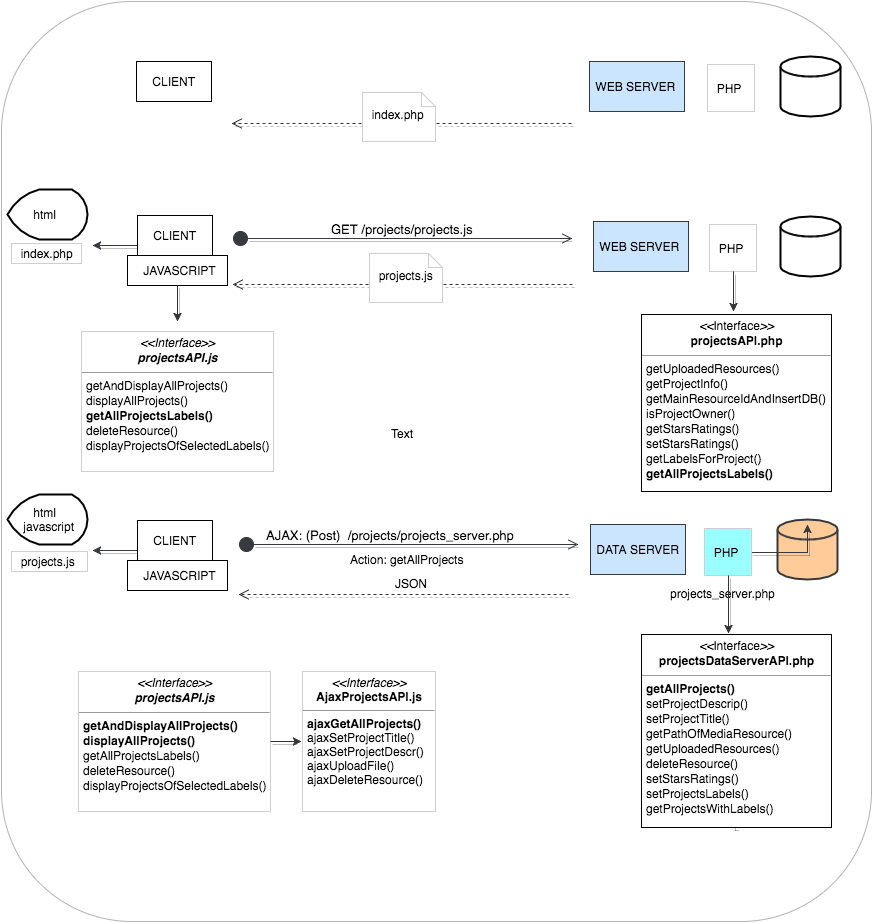

The diagram above was exported from draw.io. Its source (the exported page's mxGraphModel, read from the mxfile embedded in the PNG):
<mxGraphModel dx="1284" dy="1718" grid="1" gridSize="10" guides="1" tooltips="1" connect="1" arrows="1" fold="1" page="1" pageScale="1" pageWidth="850" pageHeight="1100" background="#ffffff" math="0" shadow="0">
  <root>
    <mxCell id="0" />
    <mxCell id="1" parent="0" />
    <mxCell id="233" value="" style="rounded=1;whiteSpace=wrap;html=1;strokeColor=#B3B3B3;fillColor=#FFFFFF;align=left;shadow=0;" vertex="1" parent="1">
      <mxGeometry y="-20" width="870" height="920" as="geometry" />
    </mxCell>
    <mxCell id="220" style="edgeStyle=orthogonalEdgeStyle;rounded=0;html=1;exitX=0.5;exitY=1;shadow=1;startSize=26;jettySize=auto;orthogonalLoop=1;strokeColor=#333333;strokeWidth=1;fillColor=#333333;" edge="1" parent="1" source="7">
      <mxGeometry relative="1" as="geometry">
        <mxPoint x="732" y="786" as="targetPoint" />
      </mxGeometry>
    </mxCell>
    <mxCell id="7" value="&lt;font style=&quot;line-height: 130%&quot;&gt;&lt;p style=&quot;margin: 0px ; margin-top: 4px ; text-align: center&quot;&gt;&lt;i&gt;&amp;lt;&amp;lt;&lt;/i&gt;Interface&lt;i&gt;&amp;gt;&amp;gt;&lt;/i&gt;&lt;br&gt;&lt;span&gt;&lt;b&gt;projectsDataServerAPI.php&lt;/b&gt;&lt;/span&gt;&lt;br&gt;&lt;/p&gt;&lt;hr size=&quot;1&quot;&gt;&lt;p style=&quot;margin: 0px ; margin-left: 4px&quot;&gt;&lt;b&gt;getAllProjects()&lt;/b&gt;&lt;/p&gt;&lt;p style=&quot;margin: 0px ; margin-left: 4px&quot;&gt;setProjectDescrip()&lt;/p&gt;&lt;p style=&quot;margin: 0px ; margin-left: 4px&quot;&gt;setProjectTitle()&lt;/p&gt;&lt;p style=&quot;margin: 0px ; margin-left: 4px&quot;&gt;getPathOfMediaResource()&lt;/p&gt;&lt;p style=&quot;margin: 0px ; margin-left: 4px&quot;&gt;getUploadedResources()&lt;/p&gt;&lt;p style=&quot;margin: 0px ; margin-left: 4px&quot;&gt;deleteResource()&lt;/p&gt;&lt;p style=&quot;margin: 0px ; margin-left: 4px&quot;&gt;&lt;span&gt;setStarsRatings()&lt;/span&gt;&lt;/p&gt;&lt;p style=&quot;margin: 0px ; margin-left: 4px&quot;&gt;&lt;span&gt;setProjectsLabels()&lt;/span&gt;&lt;/p&gt;&lt;p style=&quot;margin: 0px ; margin-left: 4px&quot;&gt;&lt;span&gt;getProjectsWithLabels()&lt;/span&gt;&lt;/p&gt;&lt;p style=&quot;margin: 0px ; margin-left: 4px&quot;&gt;&lt;span&gt;&lt;br&gt;&lt;/span&gt;&lt;/p&gt;&lt;pre&gt;&lt;br&gt;&lt;/pre&gt;&lt;p style=&quot;margin: 0px ; margin-left: 4px&quot;&gt;&lt;span&gt;&lt;br&gt;&lt;/span&gt;&lt;/p&gt;&lt;p&gt;&lt;br&gt;&lt;br&gt;&lt;/p&gt;&lt;p&gt;&lt;br&gt;&lt;/p&gt;&lt;p&gt;&lt;br&gt;&lt;br&gt;&lt;/p&gt;&lt;p&gt;&lt;br&gt;&lt;/p&gt;&lt;p&gt;&lt;br&gt;&lt;/p&gt;&lt;/font&gt;" style="verticalAlign=top;align=left;overflow=fill;fontSize=12;fontFamily=Helvetica;html=1;strokeColor=#000000;fillColor=#ffffff;" parent="1" vertex="1">
      <mxGeometry x="640" y="613" width="190" height="193" as="geometry" />
    </mxCell>
    <mxCell id="14" value="" style="html=1;verticalAlign=bottom;endArrow=open;dashed=1;endSize=8;shadow=1;strokeColor=#333333;strokeWidth=1;fillColor=#333333;" parent="1" edge="1">
      <mxGeometry relative="1" as="geometry">
        <mxPoint x="570" y="102" as="sourcePoint" />
        <mxPoint x="230" y="102" as="targetPoint" />
      </mxGeometry>
    </mxCell>
    <mxCell id="15" value="&amp;nbsp; &amp;nbsp; CLIENT" style="html=1;strokeColor=#000000;fillColor=#ffffff;align=left;" parent="1" vertex="1">
      <mxGeometry x="135" y="40" width="75" height="40" as="geometry" />
    </mxCell>
    <mxCell id="18" value="&amp;nbsp;WEB SERVER" style="html=1;strokeColor=#36393d;fillColor=#cce5ff;align=left;" parent="1" vertex="1">
      <mxGeometry x="588" y="40" width="95" height="50" as="geometry" />
    </mxCell>
    <mxCell id="22" value="&amp;nbsp; &amp;nbsp; JAVASCRIPT" style="html=1;strokeColor=#000000;fillColor=#ffffff;align=left;" parent="1" vertex="1">
      <mxGeometry x="126" y="234" width="100" height="30" as="geometry" />
    </mxCell>
    <mxCell id="39" style="edgeStyle=orthogonalEdgeStyle;rounded=0;html=1;shadow=1;startSize=26;jettySize=auto;orthogonalLoop=1;strokeColor=#36393D;strokeWidth=1;exitX=0;exitY=0.75;" parent="1" source="24" edge="1">
      <mxGeometry relative="1" as="geometry">
        <mxPoint x="91" y="224" as="targetPoint" />
        <Array as="points" />
      </mxGeometry>
    </mxCell>
    <mxCell id="24" value="&amp;nbsp; &amp;nbsp; CLIENT" style="html=1;strokeColor=#000000;fillColor=#ffffff;align=left;" parent="1" vertex="1">
      <mxGeometry x="136" y="194" width="75" height="40" as="geometry" />
    </mxCell>
    <mxCell id="27" value="&amp;nbsp; &amp;nbsp; &amp;nbsp; &amp;nbsp;html" style="strokeWidth=2;html=1;shape=mxgraph.flowchart.display;whiteSpace=wrap;fillColor=#ffffff;align=left;strokeColor=#000000;" parent="1" vertex="1">
      <mxGeometry x="6" y="168" width="80" height="50" as="geometry" />
    </mxCell>
    <mxCell id="34" value="&lt;font style=&quot;font-size: 13px&quot;&gt;GET /projects/projects.js&lt;/font&gt;" style="html=1;verticalAlign=bottom;startArrow=circle;startFill=1;endArrow=open;startSize=6;endSize=8;shadow=1;strokeColor=#36393D;strokeWidth=1;" parent="1" edge="1">
      <mxGeometry width="80" relative="1" as="geometry">
        <mxPoint x="231" y="217" as="sourcePoint" />
        <mxPoint x="571" y="217" as="targetPoint" />
      </mxGeometry>
    </mxCell>
    <mxCell id="36" value="" style="strokeWidth=2;html=1;shape=mxgraph.flowchart.database;whiteSpace=wrap;fillColor=#FFFFFF;align=left;" parent="1" vertex="1">
      <mxGeometry x="779" y="195" width="60" height="60" as="geometry" />
    </mxCell>
    <mxCell id="37" value="&amp;nbsp;WEB SERVER" style="html=1;strokeColor=#36393d;fillColor=#cce5ff;align=left;" parent="1" vertex="1">
      <mxGeometry x="592" y="200" width="95" height="50" as="geometry" />
    </mxCell>
    <mxCell id="38" value="&amp;nbsp; PHP" style="whiteSpace=wrap;html=1;aspect=fixed;strokeColor=#CFCFCF;fillColor=#FFFFFF;align=left;" parent="1" vertex="1">
      <mxGeometry x="708" y="203" width="47" height="47" as="geometry" />
    </mxCell>
    <mxCell id="41" value="&amp;nbsp; index.php" style="html=1;strokeColor=#CFCFCF;fillColor=#FFFFFF;align=left;" parent="1" vertex="1">
      <mxGeometry x="10" y="222" width="70" height="20" as="geometry" />
    </mxCell>
    <mxCell id="43" value="" style="html=1;verticalAlign=bottom;endArrow=open;dashed=1;endSize=8;shadow=1;strokeColor=#333333;strokeWidth=1;fillColor=#333333;" parent="1" edge="1">
      <mxGeometry x="231" y="263" as="geometry">
        <mxPoint x="571" y="263" as="sourcePoint" />
        <mxPoint x="231" y="263" as="targetPoint" />
      </mxGeometry>
    </mxCell>
    <mxCell id="52" value="&amp;nbsp; &amp;nbsp; JAVASCRIPT" style="html=1;strokeColor=#000000;fillColor=#ffffff;align=left;" parent="1" vertex="1">
      <mxGeometry x="126" y="539" width="100" height="30" as="geometry" />
    </mxCell>
    <mxCell id="53" style="edgeStyle=orthogonalEdgeStyle;rounded=0;html=1;shadow=1;startSize=26;jettySize=auto;orthogonalLoop=1;strokeColor=#36393D;strokeWidth=1;exitX=0;exitY=0.75;" parent="1" source="54" edge="1">
      <mxGeometry x="91" y="529" as="geometry">
        <mxPoint x="91" y="529" as="targetPoint" />
        <Array as="points" />
      </mxGeometry>
    </mxCell>
    <mxCell id="54" value="&amp;nbsp; &amp;nbsp; CLIENT" style="html=1;strokeColor=#000000;fillColor=#ffffff;align=left;" parent="1" vertex="1">
      <mxGeometry x="136" y="499" width="75" height="40" as="geometry" />
    </mxCell>
    <mxCell id="55" value="&amp;nbsp; &amp;nbsp; &amp;nbsp; &amp;nbsp;html&lt;div&gt;&amp;nbsp; &amp;nbsp; javascript&lt;/div&gt;" style="strokeWidth=2;html=1;shape=mxgraph.flowchart.display;whiteSpace=wrap;fillColor=#ffffff;align=left;strokeColor=#000000;" parent="1" vertex="1">
      <mxGeometry x="6" y="473" width="80" height="50" as="geometry" />
    </mxCell>
    <mxCell id="56" value="&lt;span style=&quot;font-size: 13px&quot;&gt;AJAX: (Post) &amp;nbsp;/projects/projects_server.php &amp;nbsp; &amp;nbsp; &amp;nbsp; &amp;nbsp; &amp;nbsp;&lt;/span&gt;" style="html=1;verticalAlign=bottom;startArrow=circle;startFill=1;endArrow=open;startSize=6;endSize=8;shadow=1;strokeColor=#36393D;strokeWidth=1;" parent="1" edge="1">
      <mxGeometry x="237" y="523" width="80" as="geometry">
        <mxPoint x="237" y="523" as="sourcePoint" />
        <mxPoint x="577" y="523" as="targetPoint" />
      </mxGeometry>
    </mxCell>
    <mxCell id="57" value="" style="strokeWidth=2;html=1;shape=mxgraph.flowchart.database;whiteSpace=wrap;fillColor=#ffcc99;align=left;strokeColor=#36393d;" parent="1" vertex="1">
      <mxGeometry x="776" y="498" width="60" height="60" as="geometry" />
    </mxCell>
    <mxCell id="58" value="&amp;nbsp;DATA SERVER" style="html=1;strokeColor=#36393d;fillColor=#cce5ff;align=left;" parent="1" vertex="1">
      <mxGeometry x="589" y="503" width="95" height="50" as="geometry" />
    </mxCell>
    <mxCell id="77" style="edgeStyle=orthogonalEdgeStyle;rounded=0;html=1;entryX=0.5;entryY=0;entryPerimeter=0;shadow=1;startSize=26;jettySize=auto;orthogonalLoop=1;strokeColor=#36393D;strokeWidth=1;" parent="1" source="59" edge="1">
      <mxGeometry relative="1" as="geometry">
        <mxPoint x="806" y="503" as="targetPoint" />
      </mxGeometry>
    </mxCell>
    <mxCell id="59" value="&amp;nbsp; PHP" style="whiteSpace=wrap;html=1;aspect=fixed;strokeColor=#CFCFCF;fillColor=#99FFFF;align=left;" parent="1" vertex="1">
      <mxGeometry x="703" y="507" width="47" height="47" as="geometry" />
    </mxCell>
    <mxCell id="60" value="&amp;nbsp; projects.js" style="html=1;strokeColor=#CFCFCF;fillColor=#FFFFFF;align=left;" parent="1" vertex="1">
      <mxGeometry x="10" y="530" width="76" height="20" as="geometry" />
    </mxCell>
    <mxCell id="61" value="" style="html=1;verticalAlign=bottom;endArrow=open;dashed=1;endSize=8;shadow=1;strokeColor=#333333;strokeWidth=1;fillColor=#333333;" parent="1" edge="1">
      <mxGeometry x="227" y="573" as="geometry">
        <mxPoint x="567" y="573" as="sourcePoint" />
        <mxPoint x="237" y="573" as="targetPoint" />
      </mxGeometry>
    </mxCell>
    <mxCell id="73" value="Action: getAllProjects" style="text;html=1;resizable=0;points=[];autosize=1;align=left;verticalAlign=top;spacingTop=-4;" parent="1" vertex="1">
      <mxGeometry x="347" y="529" width="130" height="20" as="geometry" />
    </mxCell>
    <mxCell id="76" value="projects_server.php" style="text;html=1;resizable=0;points=[];autosize=1;align=left;verticalAlign=top;spacingTop=-4;" parent="1" vertex="1">
      <mxGeometry x="667" y="563" width="120" height="20" as="geometry" />
    </mxCell>
    <mxCell id="78" value="JSON" style="text;html=1;resizable=0;points=[];autosize=1;align=left;verticalAlign=top;spacingTop=-4;fontStyle=0;direction=south;" parent="1" vertex="1">
      <mxGeometry x="392" y="553" width="20" height="50" as="geometry" />
    </mxCell>
    <mxCell id="86" value="" style="strokeWidth=2;html=1;shape=mxgraph.flowchart.database;whiteSpace=wrap;fillColor=#FFFFFF;align=left;" parent="1" vertex="1">
      <mxGeometry x="779" y="35" width="60" height="60" as="geometry" />
    </mxCell>
    <mxCell id="87" value="&amp;nbsp; PHP" style="whiteSpace=wrap;html=1;aspect=fixed;strokeColor=#CFCFCF;fillColor=#FFFFFF;align=left;" parent="1" vertex="1">
      <mxGeometry x="706" y="43" width="47" height="47" as="geometry" />
    </mxCell>
    <mxCell id="96" value="&lt;p style=&quot;margin: 0px ; margin-top: 4px ; text-align: center&quot;&gt;&lt;i&gt;&amp;lt;&amp;lt;Interface&amp;gt;&amp;gt;&lt;/i&gt;&lt;br&gt;&lt;b&gt;AjaxProjectsAPI.js&lt;/b&gt;&lt;/p&gt;&lt;hr size=&quot;1&quot;&gt;&lt;p style=&quot;margin: 0px ; margin-left: 4px&quot;&gt;&lt;span&gt;&lt;b&gt;ajaxGetAllProjects()&lt;/b&gt;&lt;/span&gt;&lt;br&gt;&lt;/p&gt;&lt;p style=&quot;margin: 0px ; margin-left: 4px&quot;&gt;&lt;span&gt;ajaxSetProjectTitle()&lt;/span&gt;&lt;br&gt;&lt;/p&gt;&lt;p style=&quot;margin: 0px ; margin-left: 4px&quot;&gt;ajaxSetProjectDescr()&lt;br&gt;&lt;/p&gt;&lt;p style=&quot;margin: 0px ; margin-left: 4px&quot;&gt;ajaxUploadFile()&lt;br&gt;&lt;/p&gt;&lt;p style=&quot;margin: 0px ; margin-left: 4px&quot;&gt;ajaxDeleteResource()&lt;/p&gt;&lt;p style=&quot;margin: 0px ; margin-left: 4px&quot;&gt;&lt;br&gt;&lt;/p&gt;&lt;p style=&quot;margin: 0px ; margin-left: 4px&quot;&gt;&lt;br&gt;&lt;/p&gt;&lt;p style=&quot;margin: 0px ; margin-left: 4px&quot;&gt;&lt;br&gt;&lt;/p&gt;&lt;hr size=&quot;1&quot;&gt;&lt;p style=&quot;margin: 0px ; margin-left: 4px&quot;&gt;&lt;br&gt;&lt;br&gt;&lt;/p&gt;&lt;p style=&quot;margin: 0px ; margin-left: 4px&quot;&gt;&lt;br&gt;&lt;/p&gt;" style="verticalAlign=top;align=left;overflow=fill;fontSize=12;fontFamily=Helvetica;html=1;strokeColor=#CFCFCF;fillColor=#FFFFFF;" parent="1" vertex="1">
      <mxGeometry x="301" y="650" width="133" height="140" as="geometry" />
    </mxCell>
    <mxCell id="102" style="edgeStyle=orthogonalEdgeStyle;rounded=0;html=1;exitX=1;exitY=0.5;entryX=1;entryY=0.5;shadow=1;startSize=26;jettySize=auto;orthogonalLoop=1;strokeColor=#36393D;strokeWidth=1;" parent="1" source="96" target="96" edge="1">
      <mxGeometry relative="1" as="geometry" />
    </mxCell>
    <mxCell id="200" value="&lt;div&gt;&lt;br&gt;&lt;/div&gt;&lt;div&gt;&lt;span&gt;&amp;nbsp; projects.js&lt;/span&gt;&lt;br&gt;&lt;/div&gt;" style="shape=note;whiteSpace=wrap;html=1;size=14;verticalAlign=top;align=left;spacingTop=-6;strokeColor=#CFCFCF;fillColor=#FFFFFF;" parent="1" vertex="1">
      <mxGeometry x="368" y="232" width="73" height="49" as="geometry" />
    </mxCell>
    <mxCell id="203" value="&lt;div&gt;&lt;br&gt;&lt;/div&gt;&amp;nbsp; index.php" style="shape=note;whiteSpace=wrap;html=1;size=14;verticalAlign=top;align=left;spacingTop=-6;strokeColor=#CFCFCF;fillColor=#FFFFFF;" parent="1" vertex="1">
      <mxGeometry x="361" y="71" width="73" height="49" as="geometry" />
    </mxCell>
    <mxCell id="218" value="" style="endArrow=classic;html=1;shadow=1;strokeColor=#333333;strokeWidth=1;fillColor=#333333;exitX=0.5;exitY=1;" edge="1" parent="1" source="59">
      <mxGeometry width="50" height="50" relative="1" as="geometry">
        <mxPoint x="717" y="602" as="sourcePoint" />
        <mxPoint x="727" y="612" as="targetPoint" />
      </mxGeometry>
    </mxCell>
    <mxCell id="219" value="&lt;font style=&quot;line-height: 130%&quot;&gt;&lt;p style=&quot;margin: 0px ; margin-top: 4px ; text-align: center&quot;&gt;&lt;i&gt;&amp;lt;&amp;lt;&lt;/i&gt;Interface&lt;i&gt;&amp;gt;&amp;gt;&lt;/i&gt;&lt;br&gt;&lt;span&gt;&lt;b&gt;projectsAPI.php&lt;/b&gt;&lt;/span&gt;&lt;br&gt;&lt;/p&gt;&lt;hr size=&quot;1&quot;&gt;&lt;p style=&quot;margin: 0px ; margin-left: 4px&quot;&gt;getUploadedResources()&lt;/p&gt;&lt;p style=&quot;margin: 0px ; margin-left: 4px&quot;&gt;getProjectInfo()&lt;/p&gt;&lt;p style=&quot;margin: 0px ; margin-left: 4px&quot;&gt;getMainResourceIdAndInsertDB()&lt;/p&gt;&lt;p style=&quot;margin: 0px ; margin-left: 4px&quot;&gt;isProjectOwner()&lt;/p&gt;&lt;p style=&quot;margin: 0px ; margin-left: 4px&quot;&gt;getStarsRatings()&lt;/p&gt;&lt;p style=&quot;margin: 0px ; margin-left: 4px&quot;&gt;setStarsRatings()&lt;/p&gt;&lt;p style=&quot;margin: 0px ; margin-left: 4px&quot;&gt;getLabelsForProject()&lt;/p&gt;&lt;p style=&quot;margin: 0px ; margin-left: 4px&quot;&gt;&lt;b&gt;getAllProjectsLabels()&lt;/b&gt;&lt;/p&gt;&lt;p style=&quot;margin: 0px ; margin-left: 4px&quot;&gt;&lt;br&gt;&lt;/p&gt;&lt;p style=&quot;margin: 0px ; margin-left: 4px&quot;&gt;&lt;br&gt;&lt;/p&gt;&lt;p style=&quot;margin: 0px ; margin-left: 4px&quot;&gt;&lt;br&gt;&lt;/p&gt;&lt;p style=&quot;margin: 0px ; margin-left: 4px&quot;&gt;&lt;br&gt;&lt;/p&gt;&lt;p style=&quot;margin: 0px ; margin-left: 4px&quot;&gt;&lt;br&gt;&lt;/p&gt;&lt;/font&gt;" style="verticalAlign=top;align=left;overflow=fill;fontSize=12;fontFamily=Helvetica;html=1;strokeColor=#000000;fillColor=#ffffff;" vertex="1" parent="1">
      <mxGeometry x="640" y="293" width="190" height="177" as="geometry" />
    </mxCell>
    <mxCell id="225" value="" style="endArrow=classic;html=1;shadow=1;strokeColor=#333333;strokeWidth=1;fillColor=#333333;exitX=0.5;exitY=1;" edge="1" parent="1" source="38">
      <mxGeometry width="50" height="50" relative="1" as="geometry">
        <mxPoint x="720" y="300" as="sourcePoint" />
        <mxPoint x="732" y="290" as="targetPoint" />
      </mxGeometry>
    </mxCell>
    <mxCell id="226" value="&lt;font style=&quot;line-height: 130%&quot;&gt;&lt;p style=&quot;margin: 0px ; margin-top: 4px ; text-align: center&quot;&gt;&lt;i&gt;&amp;lt;&amp;lt;Interface&amp;gt;&amp;gt;&lt;/i&gt;&lt;br&gt;&lt;i&gt;&lt;b&gt;projectsAPI.js&lt;/b&gt;&lt;/i&gt;&lt;br&gt;&lt;/p&gt;&lt;hr size=&quot;1&quot;&gt;&lt;p style=&quot;margin: 0px ; margin-left: 4px&quot;&gt;getAndDisplayAllProjects()&lt;/p&gt;&lt;p style=&quot;margin: 0px ; margin-left: 4px&quot;&gt;displayAllProjects()&lt;/p&gt;&lt;p style=&quot;margin: 0px ; margin-left: 4px&quot;&gt;&lt;b&gt;getAllProjectsLabels()&lt;/b&gt;&lt;/p&gt;&lt;p style=&quot;margin: 0px ; margin-left: 4px&quot;&gt;deleteResource()&lt;/p&gt;&lt;p style=&quot;margin: 0px ; margin-left: 4px&quot;&gt;displayProjectsOfSelectedLabels()&lt;/p&gt;&lt;p style=&quot;margin: 0px ; margin-left: 4px&quot;&gt;&lt;br&gt;&lt;/p&gt;&lt;p style=&quot;margin: 0px ; margin-left: 4px&quot;&gt;&lt;br&gt;&lt;/p&gt;&lt;hr size=&quot;1&quot;&gt;&lt;p style=&quot;margin: 0px ; margin-left: 4px&quot;&gt;&lt;br&gt;&lt;/p&gt;&lt;/font&gt;" style="verticalAlign=top;align=left;overflow=fill;fontSize=12;fontFamily=Helvetica;html=1;strokeColor=#CFCFCF;fillColor=#FFFFFF;" vertex="1" parent="1">
      <mxGeometry x="80" y="310" width="192" height="140" as="geometry" />
    </mxCell>
    <mxCell id="227" value="&lt;font style=&quot;line-height: 130%&quot;&gt;&lt;p style=&quot;margin: 0px ; margin-top: 4px ; text-align: center&quot;&gt;&lt;i&gt;&amp;lt;&amp;lt;Interface&amp;gt;&amp;gt;&lt;/i&gt;&lt;br&gt;&lt;i&gt;&lt;b&gt;projectsAPI.js&lt;/b&gt;&lt;/i&gt;&lt;br&gt;&lt;/p&gt;&lt;hr size=&quot;1&quot;&gt;&lt;p style=&quot;margin: 0px ; margin-left: 4px&quot;&gt;&lt;b&gt;getAndDisplayAllProjects()&lt;/b&gt;&lt;/p&gt;&lt;p style=&quot;margin: 0px ; margin-left: 4px&quot;&gt;&lt;b&gt;displayAllProjects()&lt;/b&gt;&lt;/p&gt;&lt;p style=&quot;margin: 0px ; margin-left: 4px&quot;&gt;getAllProjectsLabels()&lt;/p&gt;&lt;p style=&quot;margin: 0px ; margin-left: 4px&quot;&gt;deleteResource()&lt;/p&gt;&lt;p style=&quot;margin: 0px ; margin-left: 4px&quot;&gt;displayProjectsOfSelectedLabels()&lt;/p&gt;&lt;p style=&quot;margin: 0px ; margin-left: 4px&quot;&gt;&lt;br&gt;&lt;/p&gt;&lt;p style=&quot;margin: 0px ; margin-left: 4px&quot;&gt;&lt;br&gt;&lt;/p&gt;&lt;hr size=&quot;1&quot;&gt;&lt;p style=&quot;margin: 0px ; margin-left: 4px&quot;&gt;&lt;br&gt;&lt;/p&gt;&lt;/font&gt;" style="verticalAlign=top;align=left;overflow=fill;fontSize=12;fontFamily=Helvetica;html=1;strokeColor=#CFCFCF;fillColor=#FFFFFF;" vertex="1" parent="1">
      <mxGeometry x="77" y="650" width="192" height="140" as="geometry" />
    </mxCell>
    <mxCell id="229" value="" style="endArrow=classic;html=1;shadow=1;strokeColor=#333333;strokeWidth=1;fillColor=#333333;exitX=0.5;exitY=1;" edge="1" parent="1" source="22">
      <mxGeometry width="50" height="50" relative="1" as="geometry">
        <mxPoint x="180" y="310" as="sourcePoint" />
        <mxPoint x="176" y="300" as="targetPoint" />
      </mxGeometry>
    </mxCell>
    <mxCell id="231" value="" style="endArrow=classic;html=1;shadow=1;strokeColor=#333333;strokeWidth=1;fillColor=#333333;exitX=1;exitY=0.5;" edge="1" parent="1" source="227">
      <mxGeometry width="50" height="50" relative="1" as="geometry">
        <mxPoint x="270" y="760" as="sourcePoint" />
        <mxPoint x="300" y="720" as="targetPoint" />
      </mxGeometry>
    </mxCell>
    <mxCell id="232" value="Text" style="text;html=1;resizable=0;points=[];autosize=1;align=left;verticalAlign=top;spacingTop=-4;" vertex="1" parent="1">
      <mxGeometry x="388" y="403" width="40" height="20" as="geometry" />
    </mxCell>
  </root>
</mxGraphModel>